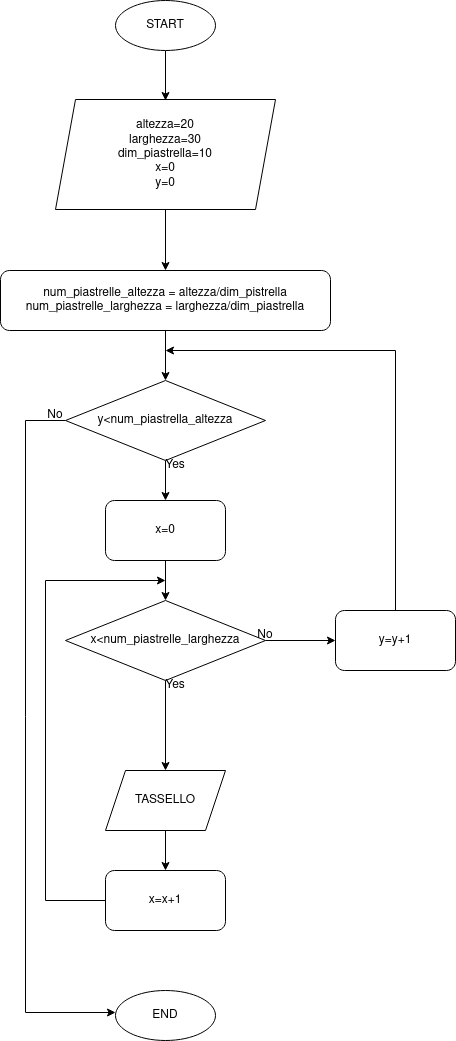

The diagram above was exported from draw.io. Its source (the exported page's mxGraphModel, read from the mxfile embedded in the PNG):
<mxGraphModel dx="2062" dy="1924" grid="1" gridSize="10" guides="1" tooltips="1" connect="1" arrows="1" fold="1" page="1" pageScale="1" pageWidth="827" pageHeight="1169" math="0" shadow="0">
  <root>
    <mxCell id="WIyWlLk6GJQsqaUBKTNV-0" />
    <mxCell id="WIyWlLk6GJQsqaUBKTNV-1" parent="WIyWlLk6GJQsqaUBKTNV-0" />
    <mxCell id="-9E23nB9NI5MWcDZELc0-143" style="edgeStyle=orthogonalEdgeStyle;rounded=0;orthogonalLoop=1;jettySize=auto;html=1;entryX=0.5;entryY=0;entryDx=0;entryDy=0;" edge="1" parent="WIyWlLk6GJQsqaUBKTNV-1" source="-9E23nB9NI5MWcDZELc0-144">
      <mxGeometry relative="1" as="geometry">
        <mxPoint x="220" y="20" as="targetPoint" />
      </mxGeometry>
    </mxCell>
    <mxCell id="-9E23nB9NI5MWcDZELc0-144" value="START" style="ellipse;whiteSpace=wrap;html=1;" vertex="1" parent="WIyWlLk6GJQsqaUBKTNV-1">
      <mxGeometry x="170" y="-80" width="100" height="50" as="geometry" />
    </mxCell>
    <mxCell id="-9E23nB9NI5MWcDZELc0-161" value="END" style="ellipse;whiteSpace=wrap;html=1;" vertex="1" parent="WIyWlLk6GJQsqaUBKTNV-1">
      <mxGeometry x="170" y="910" width="100" height="50" as="geometry" />
    </mxCell>
    <mxCell id="-9E23nB9NI5MWcDZELc0-179" style="edgeStyle=orthogonalEdgeStyle;rounded=0;orthogonalLoop=1;jettySize=auto;html=1;exitX=0.5;exitY=1;exitDx=0;exitDy=0;entryX=0.5;entryY=0;entryDx=0;entryDy=0;" edge="1" parent="WIyWlLk6GJQsqaUBKTNV-1" source="-9E23nB9NI5MWcDZELc0-168" target="-9E23nB9NI5MWcDZELc0-176">
      <mxGeometry relative="1" as="geometry" />
    </mxCell>
    <mxCell id="-9E23nB9NI5MWcDZELc0-168" value="&lt;div&gt;altezza=20&lt;/div&gt;&lt;div&gt;larghezza=30&lt;/div&gt;&lt;div&gt;dim_piastrella=10&lt;br&gt;&lt;/div&gt;&lt;div&gt;x=0&lt;/div&gt;&lt;div&gt;y=0&lt;br&gt;&lt;/div&gt;" style="shape=parallelogram;perimeter=parallelogramPerimeter;whiteSpace=wrap;html=1;fixedSize=1;" vertex="1" parent="WIyWlLk6GJQsqaUBKTNV-1">
      <mxGeometry x="110" y="19" width="220" height="110" as="geometry" />
    </mxCell>
    <mxCell id="-9E23nB9NI5MWcDZELc0-177" style="edgeStyle=orthogonalEdgeStyle;rounded=0;orthogonalLoop=1;jettySize=auto;html=1;entryX=0.5;entryY=0;entryDx=0;entryDy=0;" edge="1" parent="WIyWlLk6GJQsqaUBKTNV-1" source="-9E23nB9NI5MWcDZELc0-176" target="-9E23nB9NI5MWcDZELc0-180">
      <mxGeometry relative="1" as="geometry">
        <mxPoint x="220" y="300" as="targetPoint" />
      </mxGeometry>
    </mxCell>
    <mxCell id="-9E23nB9NI5MWcDZELc0-176" value="&lt;div&gt;num_piastrelle_altezza = altezza/dim_pistrella&lt;/div&gt;&lt;div&gt;num_piastrelle_larghezza = larghezza/dim_piastrella&lt;br&gt;&lt;/div&gt;" style="rounded=1;whiteSpace=wrap;html=1;" vertex="1" parent="WIyWlLk6GJQsqaUBKTNV-1">
      <mxGeometry x="55" y="190" width="330" height="60" as="geometry" />
    </mxCell>
    <mxCell id="-9E23nB9NI5MWcDZELc0-181" style="edgeStyle=orthogonalEdgeStyle;rounded=0;orthogonalLoop=1;jettySize=auto;html=1;exitX=0.5;exitY=1;exitDx=0;exitDy=0;" edge="1" parent="WIyWlLk6GJQsqaUBKTNV-1" source="-9E23nB9NI5MWcDZELc0-198">
      <mxGeometry relative="1" as="geometry">
        <mxPoint x="220" y="520" as="targetPoint" />
        <mxPoint x="220" y="470" as="sourcePoint" />
      </mxGeometry>
    </mxCell>
    <mxCell id="-9E23nB9NI5MWcDZELc0-196" style="edgeStyle=orthogonalEdgeStyle;rounded=0;orthogonalLoop=1;jettySize=auto;html=1;exitX=0;exitY=0.5;exitDx=0;exitDy=0;" edge="1" parent="WIyWlLk6GJQsqaUBKTNV-1" source="-9E23nB9NI5MWcDZELc0-180">
      <mxGeometry relative="1" as="geometry">
        <mxPoint x="170" y="932" as="targetPoint" />
        <Array as="points">
          <mxPoint x="80" y="340" />
          <mxPoint x="80" y="932" />
        </Array>
      </mxGeometry>
    </mxCell>
    <mxCell id="-9E23nB9NI5MWcDZELc0-200" style="edgeStyle=orthogonalEdgeStyle;rounded=0;orthogonalLoop=1;jettySize=auto;html=1;exitX=0.5;exitY=1;exitDx=0;exitDy=0;entryX=0.5;entryY=0;entryDx=0;entryDy=0;" edge="1" parent="WIyWlLk6GJQsqaUBKTNV-1" source="-9E23nB9NI5MWcDZELc0-180" target="-9E23nB9NI5MWcDZELc0-198">
      <mxGeometry relative="1" as="geometry" />
    </mxCell>
    <mxCell id="-9E23nB9NI5MWcDZELc0-180" value="y&amp;lt;num_piastrella_altezza" style="rhombus;whiteSpace=wrap;html=1;" vertex="1" parent="WIyWlLk6GJQsqaUBKTNV-1">
      <mxGeometry x="120" y="300" width="200" height="80" as="geometry" />
    </mxCell>
    <mxCell id="-9E23nB9NI5MWcDZELc0-183" value="Yes" style="text;html=1;strokeColor=none;fillColor=none;align=center;verticalAlign=middle;whiteSpace=wrap;rounded=0;" vertex="1" parent="WIyWlLk6GJQsqaUBKTNV-1">
      <mxGeometry x="200" y="370" width="60" height="30" as="geometry" />
    </mxCell>
    <mxCell id="-9E23nB9NI5MWcDZELc0-184" style="edgeStyle=orthogonalEdgeStyle;rounded=0;orthogonalLoop=1;jettySize=auto;html=1;exitX=0.5;exitY=1;exitDx=0;exitDy=0;" edge="1" parent="WIyWlLk6GJQsqaUBKTNV-1" source="-9E23nB9NI5MWcDZELc0-185">
      <mxGeometry relative="1" as="geometry">
        <mxPoint x="220" y="690" as="targetPoint" />
      </mxGeometry>
    </mxCell>
    <mxCell id="-9E23nB9NI5MWcDZELc0-188" style="edgeStyle=orthogonalEdgeStyle;rounded=0;orthogonalLoop=1;jettySize=auto;html=1;exitX=1;exitY=0.5;exitDx=0;exitDy=0;" edge="1" parent="WIyWlLk6GJQsqaUBKTNV-1" source="-9E23nB9NI5MWcDZELc0-185">
      <mxGeometry relative="1" as="geometry">
        <mxPoint x="390" y="560" as="targetPoint" />
      </mxGeometry>
    </mxCell>
    <mxCell id="-9E23nB9NI5MWcDZELc0-185" value="x&amp;lt;num_piastrelle_larghezza" style="rhombus;whiteSpace=wrap;html=1;" vertex="1" parent="WIyWlLk6GJQsqaUBKTNV-1">
      <mxGeometry x="120" y="520" width="200" height="80" as="geometry" />
    </mxCell>
    <mxCell id="-9E23nB9NI5MWcDZELc0-186" value="Yes" style="text;html=1;strokeColor=none;fillColor=none;align=center;verticalAlign=middle;whiteSpace=wrap;rounded=0;" vertex="1" parent="WIyWlLk6GJQsqaUBKTNV-1">
      <mxGeometry x="200" y="590" width="60" height="30" as="geometry" />
    </mxCell>
    <mxCell id="-9E23nB9NI5MWcDZELc0-193" style="edgeStyle=orthogonalEdgeStyle;rounded=0;orthogonalLoop=1;jettySize=auto;html=1;exitX=0.5;exitY=1;exitDx=0;exitDy=0;" edge="1" parent="WIyWlLk6GJQsqaUBKTNV-1" source="-9E23nB9NI5MWcDZELc0-187">
      <mxGeometry relative="1" as="geometry">
        <mxPoint x="220" y="790" as="targetPoint" />
      </mxGeometry>
    </mxCell>
    <mxCell id="-9E23nB9NI5MWcDZELc0-187" value="TASSELLO" style="shape=parallelogram;perimeter=parallelogramPerimeter;whiteSpace=wrap;html=1;fixedSize=1;" vertex="1" parent="WIyWlLk6GJQsqaUBKTNV-1">
      <mxGeometry x="160" y="690" width="120" height="60" as="geometry" />
    </mxCell>
    <mxCell id="-9E23nB9NI5MWcDZELc0-190" value="No" style="text;html=1;strokeColor=none;fillColor=none;align=center;verticalAlign=middle;whiteSpace=wrap;rounded=0;" vertex="1" parent="WIyWlLk6GJQsqaUBKTNV-1">
      <mxGeometry x="290" y="540" width="60" height="30" as="geometry" />
    </mxCell>
    <mxCell id="-9E23nB9NI5MWcDZELc0-192" style="edgeStyle=orthogonalEdgeStyle;rounded=0;orthogonalLoop=1;jettySize=auto;html=1;exitX=0.5;exitY=0;exitDx=0;exitDy=0;" edge="1" parent="WIyWlLk6GJQsqaUBKTNV-1" source="-9E23nB9NI5MWcDZELc0-191">
      <mxGeometry relative="1" as="geometry">
        <mxPoint x="220" y="270" as="targetPoint" />
        <Array as="points">
          <mxPoint x="450" y="270" />
        </Array>
      </mxGeometry>
    </mxCell>
    <mxCell id="-9E23nB9NI5MWcDZELc0-191" value="y=y+1" style="rounded=1;whiteSpace=wrap;html=1;" vertex="1" parent="WIyWlLk6GJQsqaUBKTNV-1">
      <mxGeometry x="390" y="530" width="120" height="60" as="geometry" />
    </mxCell>
    <mxCell id="-9E23nB9NI5MWcDZELc0-195" style="edgeStyle=orthogonalEdgeStyle;rounded=0;orthogonalLoop=1;jettySize=auto;html=1;exitX=0;exitY=0.5;exitDx=0;exitDy=0;" edge="1" parent="WIyWlLk6GJQsqaUBKTNV-1" source="-9E23nB9NI5MWcDZELc0-194">
      <mxGeometry relative="1" as="geometry">
        <mxPoint x="220" y="500" as="targetPoint" />
        <Array as="points">
          <mxPoint x="100" y="820" />
          <mxPoint x="100" y="500" />
          <mxPoint x="220" y="500" />
        </Array>
      </mxGeometry>
    </mxCell>
    <mxCell id="-9E23nB9NI5MWcDZELc0-194" value="&lt;div&gt;x=x+1&lt;/div&gt;" style="rounded=1;whiteSpace=wrap;html=1;" vertex="1" parent="WIyWlLk6GJQsqaUBKTNV-1">
      <mxGeometry x="160" y="790" width="120" height="60" as="geometry" />
    </mxCell>
    <mxCell id="-9E23nB9NI5MWcDZELc0-197" value="No" style="text;html=1;strokeColor=none;fillColor=none;align=center;verticalAlign=middle;whiteSpace=wrap;rounded=0;" vertex="1" parent="WIyWlLk6GJQsqaUBKTNV-1">
      <mxGeometry x="80" y="320" width="60" height="30" as="geometry" />
    </mxCell>
    <mxCell id="-9E23nB9NI5MWcDZELc0-198" value="x=0" style="rounded=1;whiteSpace=wrap;html=1;" vertex="1" parent="WIyWlLk6GJQsqaUBKTNV-1">
      <mxGeometry x="160" y="420" width="120" height="60" as="geometry" />
    </mxCell>
  </root>
</mxGraphModel>